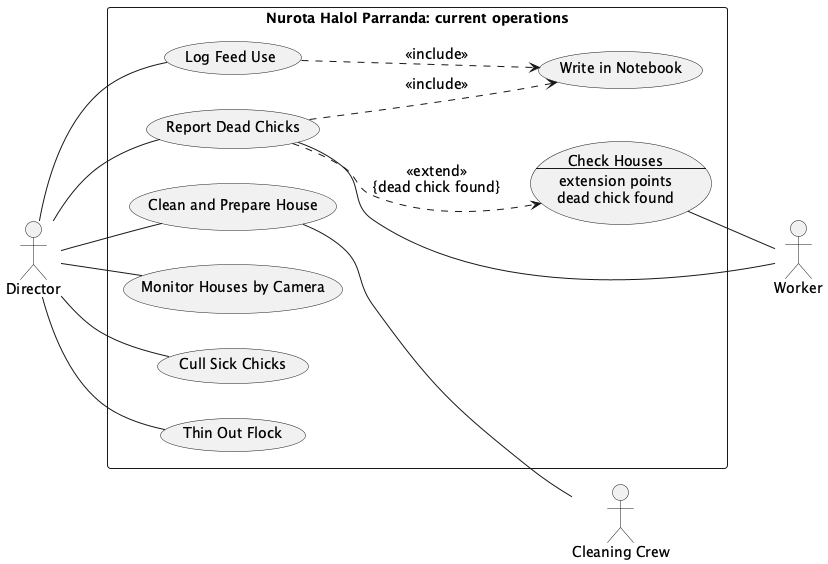

The diagram above was rendered by PlantUML. Its source (embedded in the PNG):
@startuml
left to right direction
skinparam packageStyle rectangle
skinparam shadowing false
skinparam defaultFontSize 14

actor "Director" as DIR
rectangle "Nurota Halol Parranda: current operations" {
  usecase "Clean and Prepare House" as CLN
  usecase "Check Houses\n--\nextension points\ndead chick found" as CH
  usecase "Report Dead Chicks" as RD
  usecase "Log Feed Use" as LF
  usecase "Monitor Houses by Camera" as MC
  usecase "Cull Sick Chicks" as CS
  usecase "Thin Out Flock" as TF
  usecase "Write in Notebook" as NB
}
actor "Worker" as WK
actor "Cleaning Crew" as CLC
DIR -- CLN
DIR -- RD
DIR -- LF
DIR -- MC
DIR -- CS
DIR -- TF
RD ..> CH : <<extend>>\n{dead chick found}
RD ..> NB : <<include>>
LF ..> NB : <<include>>
CLN -- CLC
CH -- WK
RD -- WK
@enduml